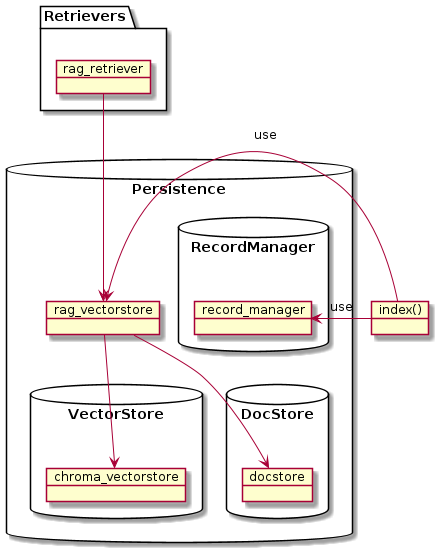

The diagram above was rendered by PlantUML. Its source (embedded in the PNG):
@startuml


database "Persistence" {
    object rag_vectorstore
    database "VectorStore"{
        object chroma_vectorstore
    }
    database "DocStore" {
        object docstore
    }

    database "RecordManager" {
        object record_manager
    }
}

package "Retrievers" {
    object rag_retriever
'    object multi_query_retriever
'    object merge_retriever
'    object self_retriever
'    object summary_retriever

'    summary_retriever --> chroma_vectorstore
    rag_vectorstore --> chroma_vectorstore
'    self_retriever --> rag_retriever : "filters"
    rag_retriever --> rag_vectorstore
    rag_vectorstore --> docstore
'    merge_retriever --> summary_retriever
'    merge_retriever --> self_retriever
'    multi_query_retriever -> merge_retriever
}

'package "Compressors" {
'
'    object compression_retriever
'
'    package "Filters" {
'        object embeddings_filter
'        object long_context_reoder
'    }
'    compression_retriever *--> embeddings_filter
'    compression_retriever --> multi_query_retriever
'    embeddings_filter --> long_context_reoder
'}
'object final_retriever
'final_retriever -> compression_retriever


object "index()" as index
rag_vectorstore <- index : use
record_manager <- index : use

@enduml